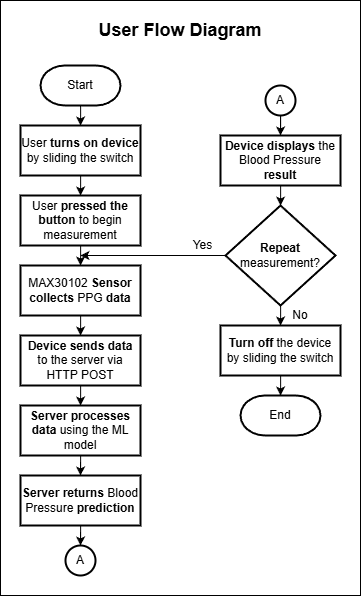

The diagram above was exported from draw.io. Its source (the exported page's mxGraphModel, read from the mxfile embedded in the PNG):
<mxGraphModel dx="1711" dy="785" grid="1" gridSize="10" guides="1" tooltips="1" connect="1" arrows="1" fold="1" page="1" pageScale="1" pageWidth="1600" pageHeight="1200" math="0" shadow="0">
  <root>
    <mxCell id="0" />
    <mxCell id="1" parent="0" />
    <mxCell id="sIak8nDTRbIYNH-k_f6A-2" value="" style="rounded=0;whiteSpace=wrap;html=1;fillColor=none;" vertex="1" parent="1">
      <mxGeometry x="380" y="85" width="360" height="595" as="geometry" />
    </mxCell>
    <mxCell id="lyRShS1oCk4XX6wjb5iU-3" value="" style="edgeStyle=orthogonalEdgeStyle;rounded=0;orthogonalLoop=1;jettySize=auto;html=1;fillColor=#FFFFFF;" edge="1" parent="1" source="lyRShS1oCk4XX6wjb5iU-1" target="lyRShS1oCk4XX6wjb5iU-2">
      <mxGeometry relative="1" as="geometry" />
    </mxCell>
    <mxCell id="lyRShS1oCk4XX6wjb5iU-1" value="Start" style="strokeWidth=2;html=1;shape=mxgraph.flowchart.terminator;whiteSpace=wrap;fillColor=#FFFFFF;" vertex="1" parent="1">
      <mxGeometry x="420" y="150" width="80" height="40" as="geometry" />
    </mxCell>
    <mxCell id="lyRShS1oCk4XX6wjb5iU-5" value="" style="edgeStyle=orthogonalEdgeStyle;rounded=0;orthogonalLoop=1;jettySize=auto;html=1;fillColor=#FFFFFF;" edge="1" parent="1" source="lyRShS1oCk4XX6wjb5iU-2" target="lyRShS1oCk4XX6wjb5iU-4">
      <mxGeometry relative="1" as="geometry" />
    </mxCell>
    <mxCell id="lyRShS1oCk4XX6wjb5iU-2" value="User &lt;b&gt;turns on device&lt;/b&gt; by sliding the switch" style="whiteSpace=wrap;html=1;fillColor=#FFFFFF;strokeWidth=2;" vertex="1" parent="1">
      <mxGeometry x="400" y="210" width="120" height="50" as="geometry" />
    </mxCell>
    <mxCell id="lyRShS1oCk4XX6wjb5iU-7" value="" style="edgeStyle=orthogonalEdgeStyle;rounded=0;orthogonalLoop=1;jettySize=auto;html=1;fillColor=#FFFFFF;" edge="1" parent="1" source="lyRShS1oCk4XX6wjb5iU-4" target="lyRShS1oCk4XX6wjb5iU-6">
      <mxGeometry relative="1" as="geometry" />
    </mxCell>
    <mxCell id="lyRShS1oCk4XX6wjb5iU-4" value="User &lt;b&gt;pressed the button&lt;/b&gt; to begin measurement" style="whiteSpace=wrap;html=1;fillColor=#FFFFFF;strokeWidth=2;" vertex="1" parent="1">
      <mxGeometry x="400" y="280" width="120" height="50" as="geometry" />
    </mxCell>
    <mxCell id="lyRShS1oCk4XX6wjb5iU-11" value="" style="edgeStyle=orthogonalEdgeStyle;rounded=0;orthogonalLoop=1;jettySize=auto;html=1;fillColor=#FFFFFF;" edge="1" parent="1" source="lyRShS1oCk4XX6wjb5iU-6" target="lyRShS1oCk4XX6wjb5iU-10">
      <mxGeometry relative="1" as="geometry" />
    </mxCell>
    <mxCell id="lyRShS1oCk4XX6wjb5iU-6" value="MAX30102 &lt;b&gt;Sensor collects &lt;/b&gt;PPG &lt;b&gt;data&lt;/b&gt;" style="whiteSpace=wrap;html=1;fillColor=#FFFFFF;strokeWidth=2;" vertex="1" parent="1">
      <mxGeometry x="400" y="350" width="120" height="50" as="geometry" />
    </mxCell>
    <mxCell id="lyRShS1oCk4XX6wjb5iU-13" value="" style="edgeStyle=orthogonalEdgeStyle;rounded=0;orthogonalLoop=1;jettySize=auto;html=1;fillColor=#FFFFFF;" edge="1" parent="1" source="lyRShS1oCk4XX6wjb5iU-10" target="lyRShS1oCk4XX6wjb5iU-12">
      <mxGeometry relative="1" as="geometry" />
    </mxCell>
    <mxCell id="lyRShS1oCk4XX6wjb5iU-10" value="&lt;b&gt;Device sends data&lt;/b&gt; to the server via HTTP POST" style="whiteSpace=wrap;html=1;fillColor=#FFFFFF;strokeWidth=2;" vertex="1" parent="1">
      <mxGeometry x="400" y="420" width="120" height="50" as="geometry" />
    </mxCell>
    <mxCell id="lyRShS1oCk4XX6wjb5iU-32" value="" style="edgeStyle=orthogonalEdgeStyle;rounded=0;orthogonalLoop=1;jettySize=auto;html=1;entryX=0.5;entryY=0;entryDx=0;entryDy=0;fillColor=#FFFFFF;" edge="1" parent="1" source="lyRShS1oCk4XX6wjb5iU-12" target="lyRShS1oCk4XX6wjb5iU-14">
      <mxGeometry relative="1" as="geometry" />
    </mxCell>
    <mxCell id="lyRShS1oCk4XX6wjb5iU-12" value="&lt;b&gt;Server processes data&lt;/b&gt; using the ML model" style="whiteSpace=wrap;html=1;fillColor=#FFFFFF;strokeWidth=2;" vertex="1" parent="1">
      <mxGeometry x="400" y="490" width="120" height="50" as="geometry" />
    </mxCell>
    <mxCell id="lyRShS1oCk4XX6wjb5iU-31" value="" style="edgeStyle=orthogonalEdgeStyle;rounded=0;orthogonalLoop=1;jettySize=auto;html=1;fillColor=#FFFFFF;" edge="1" parent="1" source="lyRShS1oCk4XX6wjb5iU-14" target="lyRShS1oCk4XX6wjb5iU-24">
      <mxGeometry relative="1" as="geometry" />
    </mxCell>
    <mxCell id="lyRShS1oCk4XX6wjb5iU-14" value="&lt;b&gt;Server returns&lt;/b&gt; Blood Pressure &lt;b&gt;prediction&lt;/b&gt;" style="whiteSpace=wrap;html=1;fillColor=#FFFFFF;strokeWidth=2;" vertex="1" parent="1">
      <mxGeometry x="400" y="560" width="120" height="50" as="geometry" />
    </mxCell>
    <mxCell id="lyRShS1oCk4XX6wjb5iU-19" value="" style="edgeStyle=orthogonalEdgeStyle;rounded=0;orthogonalLoop=1;jettySize=auto;html=1;fillColor=#FFFFFF;" edge="1" parent="1" source="lyRShS1oCk4XX6wjb5iU-16" target="lyRShS1oCk4XX6wjb5iU-18">
      <mxGeometry relative="1" as="geometry" />
    </mxCell>
    <mxCell id="lyRShS1oCk4XX6wjb5iU-16" value="&lt;b&gt;Device displays&lt;/b&gt; the Blood Pressure &lt;b&gt;result&lt;/b&gt;" style="whiteSpace=wrap;html=1;fillColor=#FFFFFF;strokeWidth=2;" vertex="1" parent="1">
      <mxGeometry x="600" y="220" width="120" height="50" as="geometry" />
    </mxCell>
    <mxCell id="lyRShS1oCk4XX6wjb5iU-21" value="" style="edgeStyle=orthogonalEdgeStyle;rounded=0;orthogonalLoop=1;jettySize=auto;html=1;fillColor=#FFFFFF;" edge="1" parent="1" source="lyRShS1oCk4XX6wjb5iU-18" target="lyRShS1oCk4XX6wjb5iU-20">
      <mxGeometry relative="1" as="geometry" />
    </mxCell>
    <mxCell id="lyRShS1oCk4XX6wjb5iU-34" value="" style="edgeStyle=orthogonalEdgeStyle;rounded=0;orthogonalLoop=1;jettySize=auto;html=1;fillColor=#FFFFFF;" edge="1" parent="1" source="lyRShS1oCk4XX6wjb5iU-18">
      <mxGeometry relative="1" as="geometry">
        <mxPoint x="460" y="340" as="targetPoint" />
      </mxGeometry>
    </mxCell>
    <mxCell id="lyRShS1oCk4XX6wjb5iU-18" value="&lt;b&gt;Repeat &lt;/b&gt;measurement?" style="rhombus;whiteSpace=wrap;html=1;fillColor=#FFFFFF;strokeWidth=2;" vertex="1" parent="1">
      <mxGeometry x="605" y="290" width="110" height="100" as="geometry" />
    </mxCell>
    <mxCell id="lyRShS1oCk4XX6wjb5iU-23" value="" style="edgeStyle=orthogonalEdgeStyle;rounded=0;orthogonalLoop=1;jettySize=auto;html=1;fillColor=#FFFFFF;" edge="1" parent="1" source="lyRShS1oCk4XX6wjb5iU-20" target="lyRShS1oCk4XX6wjb5iU-22">
      <mxGeometry relative="1" as="geometry" />
    </mxCell>
    <mxCell id="lyRShS1oCk4XX6wjb5iU-20" value="&lt;b&gt;Turn off&lt;/b&gt; the device by sliding the switch" style="whiteSpace=wrap;html=1;fillColor=#FFFFFF;strokeWidth=2;" vertex="1" parent="1">
      <mxGeometry x="600" y="410" width="120" height="50" as="geometry" />
    </mxCell>
    <mxCell id="lyRShS1oCk4XX6wjb5iU-22" value="End" style="strokeWidth=2;html=1;shape=mxgraph.flowchart.terminator;whiteSpace=wrap;fillColor=#FFFFFF;" vertex="1" parent="1">
      <mxGeometry x="620" y="480" width="80" height="40" as="geometry" />
    </mxCell>
    <mxCell id="lyRShS1oCk4XX6wjb5iU-24" value="A" style="ellipse;whiteSpace=wrap;html=1;fillColor=#FFFFFF;strokeWidth=2;" vertex="1" parent="1">
      <mxGeometry x="445" y="630" width="30" height="30" as="geometry" />
    </mxCell>
    <mxCell id="lyRShS1oCk4XX6wjb5iU-33" value="" style="edgeStyle=orthogonalEdgeStyle;rounded=0;orthogonalLoop=1;jettySize=auto;html=1;fillColor=#FFFFFF;" edge="1" parent="1" source="lyRShS1oCk4XX6wjb5iU-26">
      <mxGeometry relative="1" as="geometry">
        <mxPoint x="660" y="220" as="targetPoint" />
      </mxGeometry>
    </mxCell>
    <mxCell id="lyRShS1oCk4XX6wjb5iU-26" value="A" style="ellipse;whiteSpace=wrap;html=1;fillColor=#FFFFFF;strokeWidth=2;" vertex="1" parent="1">
      <mxGeometry x="645" y="170" width="30" height="30" as="geometry" />
    </mxCell>
    <mxCell id="lyRShS1oCk4XX6wjb5iU-35" value="Yes" style="text;html=1;whiteSpace=wrap;strokeColor=none;fillColor=none;align=center;verticalAlign=middle;rounded=0;" vertex="1" parent="1">
      <mxGeometry x="560" y="320" width="45" height="20" as="geometry" />
    </mxCell>
    <mxCell id="lyRShS1oCk4XX6wjb5iU-36" value="No" style="text;html=1;whiteSpace=wrap;strokeColor=none;fillColor=none;align=center;verticalAlign=middle;rounded=0;" vertex="1" parent="1">
      <mxGeometry x="660" y="390" width="40" height="20" as="geometry" />
    </mxCell>
    <mxCell id="sIak8nDTRbIYNH-k_f6A-1" value="&lt;b&gt;&lt;font style=&quot;font-size: 18px;&quot;&gt;User Flow Diagram&lt;/font&gt;&lt;/b&gt;" style="text;html=1;whiteSpace=wrap;strokeColor=none;fillColor=none;align=center;verticalAlign=middle;rounded=0;" vertex="1" parent="1">
      <mxGeometry x="400" y="100" width="320" height="30" as="geometry" />
    </mxCell>
  </root>
</mxGraphModel>